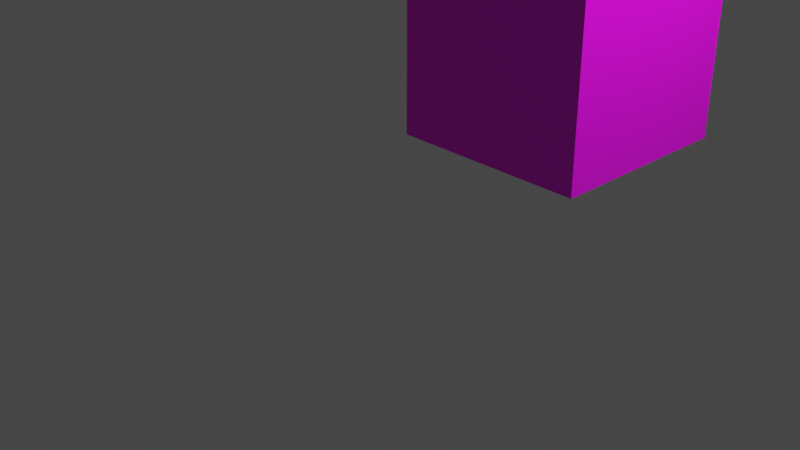 # Source: cube.blend  (saved by Blender 2.93.21; exported with 4.5.12 LTS)
import bpy
from mathutils import Matrix  # noqa: F401  (used for matrix-valued properties, if any)

bpy.ops.wm.read_factory_settings(use_empty=True)
scene = bpy.context.scene
scene.name = 'Scene'

# ---- collections
col_collection = bpy.data.collections.new('Collection'); scene.collection.children.link(col_collection)

# ---- images (referenced by path relative to the original .blend; pixels are not part of the script)
import os
ASSET_DIR = os.environ.get("B2B_ASSET_DIR", "")  # directory of the original .blend (textures are referenced by path, not embedded)
HERE = os.path.dirname(os.path.abspath(__file__))  # packed textures are extracted next to this script under _unpacked/

def load_image(name, relpath, width, height, colorspace="sRGB"):
    """Load a texture the original file referenced (path relative to the .blend, or extracted next to this script)."""
    p = next((c for c in (os.path.join(HERE, relpath), os.path.join(ASSET_DIR, relpath)) if relpath and os.path.exists(c)), "")
    if p:
        img = bpy.data.images.load(p, check_existing=True)
        img.name = name
    else:  # same state as the original file: an image datablock whose file is absent (Cycles renders it pink)
        img = bpy.data.images.new(name, width, height)
        img.source = "FILE"
        img.filepath = "//" + (relpath or name)
    img.colorspace_settings.name = colorspace
    return img
img_lena30_jpg = load_image('lena30.jpg', 'lena30.jpg', 1024, 1024, 'sRGB')

# ---- materials (node trees are filled in below, after node groups)
mat_material = bpy.data.materials.new('Material')
mat_material.alpha_threshold = 0.0
mat_material.use_transparent_shadow = False
mat_material.line_color = (0.0, 0.0, 0.0, 1.0)

# ---- material node trees
mat_material.use_nodes = True; mat_material.node_tree.nodes.clear()
_N = mat_material.node_tree.nodes; _L = mat_material.node_tree.links
n0 = _N.new('ShaderNodeOutputMaterial'); n0.name = 'Material Output'; n0.location = (300, 300)
n1 = _N.new('ShaderNodeBsdfPrincipled'); n1.name = 'Principled BSDF'; n1.location = (10, 300)
n1.distribution = 'GGX'
n1.subsurface_method = 'BURLEY'
n1.inputs[2].default_value = 0.4
n1.inputs[3].default_value = 1.45
n1.inputs[27].default_value = (0.0, 0.0, 0.0, 1.0)
n1.inputs[28].default_value = 1.0
n2 = _N.new('ShaderNodeTexImage'); n2.name = 'Image Texture'; n2.location = (-280, 280)
n2.image = img_lena30_jpg
n2.extension = 'EXTEND'
_L.new(n1.outputs[0], n0.inputs[0])
_L.new(n2.outputs[0], n1.inputs[0])
n0.is_active_output = True

# ---- world
world_world = bpy.data.worlds.new('World'); scene.world = world_world
world_world.use_nodes = True; world_world.node_tree.nodes.clear()
_N = world_world.node_tree.nodes; _L = world_world.node_tree.links
n0 = _N.new('ShaderNodeOutputWorld'); n0.name = 'World Output'; n0.location = (300, 300)
n1 = _N.new('ShaderNodeBackground'); n1.name = 'Background'; n1.location = (10, 300)
n1.inputs[0].default_value = (0.05088, 0.05088, 0.05088, 1.0)
_L.new(n1.outputs[0], n0.inputs[0])
n0.is_active_output = True
world_world.color = (0.05088, 0.05088, 0.05088)
world_world.use_sun_shadow = False
world_world.sun_shadow_jitter_overblur = 0.0

# ---- cameras
cam_camera = bpy.data.cameras.new('Camera')
cam_camera.clip_end = 100.0
cam_camera.ortho_scale = 7.314

# ---- lights
light_light = bpy.data.lights.new('Light', 'POINT')
light_light.transmission_factor = 0.0
light_light.energy = 1000.0
light_light.shadow_soft_size = 0.1
light_light.shadow_maximum_resolution = 0.006
light_light.use_absolute_resolution = True

# ---- meshes
me_cube = bpy.data.meshes.new('Cube')
me_cube.from_pydata([(1.0, 1.0, 1.0), (1.0, 1.0, -1.0), (1.0, -1.0, 1.0), (1.0, -1.0, -1.0), (-1.0, 1.0, 1.0), (-1.0, 1.0, -1.0), (-1.0, -1.0, 1.0), (-1.0, -1.0, -1.0)], [], [(0, 4, 6, 2), (3, 2, 6, 7), (7, 6, 4, 5), (5, 1, 3, 7), (1, 0, 2, 3), (5, 4, 0, 1)])
_uv = me_cube.uv_layers.new(name='UVMap')
_uv.uv.foreach_set('vector', [0.0001998, 0.0001998, 0.3331, 0.0001998, 0.3331, 0.3331, 0.0001998, 0.3331, 0.3331, 0.9998, 0.0001998, 0.9998, 0.0001998, 0.6669, 0.3331, 0.6669, 0.6665, 0.0001998, 0.6665, 0.3331, 0.3335, 0.3331, 0.3335, 0.0001998, 0.3335, 0.3335, 0.6665, 0.3335, 0.6665, 0.6665, 0.3335, 0.6665, 0.9998, 0.3331, 0.6669, 0.3331, 0.6669, 0.0001998, 0.9998, 0.0001998, 0.3331, 0.3335, 0.3331, 0.6665, 0.0001998, 0.6665, 0.0001998, 0.3335])
me_cube.materials.append(mat_material)
me_cube.use_remesh_preserve_volume = False
me_cube.use_remesh_preserve_attributes = False
me_cube.use_mirror_vertex_groups = False
me_cube.update()

# ---- objects
ob_cube = bpy.data.objects.new('Cube', me_cube)
ob_light = bpy.data.objects.new('Light', light_light)
ob_camera = bpy.data.objects.new('Camera', cam_camera)

# ---- transforms, parenting, visibility, modifiers, constraints
ob_cube.location = (1.2, 0.91, 2.0)
ob_cube.lock_rotations_4d = False
ob_cube.empty_display_type = 'ARROWS'
ob_cube.lineart.crease_threshold = 0.0
ob_light.location = (4.076, 1.005, 5.904)
ob_light.rotation_euler = (0.6503, 0.05522, 1.866)
ob_light.lock_rotations_4d = False
ob_light.empty_display_type = 'ARROWS'
ob_light.color = (0.0, 0.0, 0.0, 0.0)
ob_light.lineart.crease_threshold = 0.0
ob_camera.location = (7.359, -6.926, 4.958)
ob_camera.rotation_euler = (1.109, 0.0, 0.8149)
ob_camera.lock_rotations_4d = False
ob_camera.empty_display_type = 'ARROWS'
ob_camera.color = (0.0, 0.0, 0.0, 0.0)
ob_camera.display_type = 'WIRE'
ob_camera.lineart.crease_threshold = 0.0

# ---- collection membership
col_collection.objects.link(ob_cube)
col_collection.objects.link(ob_light)
col_collection.objects.link(ob_camera)

# ---- scene / render settings (as saved in the file)
scene.camera = ob_camera
scene.frame_start = 1; scene.frame_end = 250; scene.frame_set(60)
scene.render.engine = 'BLENDER_EEVEE_NEXT'
scene.cycles.use_denoising = False
scene.cycles.samples = 128
scene.cycles.sampling_pattern = 'TABULATED_SOBOL'
scene.cycles.use_adaptive_sampling = False
scene.cycles.use_light_tree = False
scene.view_settings.view_transform = 'Filmic'
bpy.context.view_layer.update()
